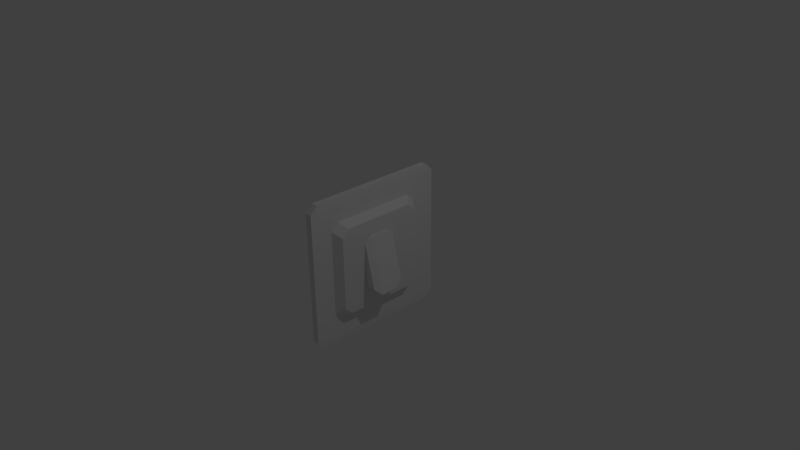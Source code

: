 # Source: LightSwitch.blend  (saved by Blender 2.66.1; exported with 4.5.12 LTS)
import bpy
from mathutils import Matrix  # noqa: F401  (used for matrix-valued properties, if any)

bpy.ops.wm.read_factory_settings(use_empty=True)
scene = bpy.context.scene
scene.name = 'Scene'

# ---- collections
col_collection_1 = bpy.data.collections.new('Collection 1'); scene.collection.children.link(col_collection_1)

# ---- materials (node trees are filled in below, after node groups)
mat_material = bpy.data.materials.new('Material')
mat_material.alpha_threshold = 0.0
mat_material.use_transparent_shadow = False
mat_material.roughness = 0.5
mat_material.line_color = (0.0, 0.0, 0.0, 1.0)

# ---- material node trees

# ---- world
world_world = bpy.data.worlds.new('World'); scene.world = world_world
world_world.color = (0.05088, 0.05088, 0.05088)
world_world.use_sun_shadow = False
world_world.sun_shadow_jitter_overblur = 0.0
world_world.cycles.sampling_method = 'MANUAL'
world_world.cycles.sample_map_resolution = 256

# ---- cameras
cam_camera = bpy.data.cameras.new('Camera')
cam_camera.clip_end = 100.0
cam_camera.lens = 35.0
cam_camera.sensor_width = 32.0
cam_camera.sensor_height = 18.0
cam_camera.ortho_scale = 7.314
cam_camera.dof.focus_distance = 0.0
cam_camera.dof.aperture_fstop = 128.0

# ---- lights
light_lamp = bpy.data.lights.new('Lamp', 'POINT')
light_lamp.transmission_factor = 0.0
light_lamp.cutoff_distance = 30.0
light_lamp.energy = 100.0
light_lamp.shadow_buffer_clip_start = 1.001
light_lamp.shadow_soft_size = 0.1
light_lamp.shadow_maximum_resolution = 0.006
light_lamp.use_absolute_resolution = True
light_lamp.cycles.use_multiple_importance_sampling = False

# ---- meshes
me_cube = bpy.data.meshes.new('Cube')
me_cube.from_pydata([(1.0, 1.0, -1.0), (1.0, -1.0, -1.0), (-1.0, -1.0, -1.0), (-1.0, 1.0, -1.0), (1.0, 1.0, 1.0), (1.0, -1.0, 1.0), (-1.0, -1.0, 1.0), (-1.0, 1.0, 1.0), (1.0, 1.0, 0.7155), (1.0, -1.0, 0.7155), (-1.0, -1.0, 0.7155), (-1.0, 1.0, 0.7155), (1.0, -0.6702, -0.6515), (1.0, -0.6702, 0.7155), (1.0, -0.6702, 1.0), (1.0, -0.6702, -1.0), (-1.0, 1.0, -0.6515), (-1.0, -1.0, -0.6515), (1.0, -1.0, -0.6515), (1.0, 1.0, -0.6515), (1.0, 0.6911, 0.7155), (-1.0, 0.6911, 0.7155), (-1.0, 0.6911, -0.6515), (1.0, 0.6911, -0.6515), (-1.0, 0.6911, 1.0), (1.0, 0.6911, 1.0), (-1.0, 0.6911, -1.0), (1.0, 0.6911, -1.0), (-1.0, -0.6702, -1.0), (-1.0, -0.6702, 1.0), (-1.0, -0.6702, -0.6515), (-1.0, -0.6702, 0.7155), (3.335, 0.6023, -0.5623), (3.335, 0.6023, 0.6263), (3.335, -0.5814, 0.6263), (3.335, -0.5814, -0.5623), (1.0, 0.4595, -1.0), (1.0, 0.4595, 1.0), (1.0, 0.4595, 0.7155), (1.0, 0.4595, -0.6515), (-1.0, 0.4595, -1.0), (-1.0, 0.4595, -0.6515), (-1.0, 0.4595, 0.7155), (-1.0, 0.4595, 1.0), (3.335, 0.4009, 0.6263), (3.335, 0.4009, -0.5623), (3.335, -0.3775, 0.2889), (-1.0, -0.4357, 0.3274), (-1.0, 0.6911, 0.3274), (1.0, 0.6911, 0.3274), (1.0, -0.4357, -0.6515), (1.0, -0.4357, 0.7155), (1.0, -0.4357, 1.0), (1.0, -0.4357, -1.0), (1.0, 1.0, 0.3274), (-1.0, -1.0, 0.3274), (-1.0, -0.6702, 0.3274), (1.0, -0.6702, 0.3274), (3.335, -0.3775, -0.5623), (3.335, -0.3775, 0.6263), (-1.0, 1.0, 0.3274), (1.0, -1.0, 0.3274), (-1.0, 0.4595, 0.3274), (3.335, 0.4009, 0.2889), (1.0, 0.6911, -0.2004), (-1.0, 0.6911, -0.2004), (1.0, -0.6702, -0.2004), (-1.0, -0.6702, -0.2004), (-1.0, -0.4357, 1.0), (-1.0, -0.4357, 0.7155), (-1.0, -0.4357, -0.6515), (-1.0, -0.4357, -1.0), (3.335, 0.6023, 0.2889), (3.335, -0.5814, 0.2889), (-1.0, -1.0, -0.2004), (1.0, -1.0, -0.2004), (1.0, 1.0, -0.2004), (3.335, -0.3775, -0.1701), (3.335, 0.4009, -0.1701), (-1.0, 0.4595, -0.2004), (3.335, 0.6023, -0.1701), (3.335, -0.5814, -0.1701), (-1.0, -0.4357, -0.2004), (-1.0, 1.0, -0.2004), (7.357, -0.3775, 0.2889), (3.606, 0.4009, 0.2889), (7.357, -0.3775, -0.1701), (3.606, 0.4009, -0.1701)], [], [(15, 1, 2, 28), (14, 29, 6, 5), (13, 14, 5, 9), (9, 5, 6, 10), (21, 24, 7, 11), (19, 0, 3, 16), (57, 13, 9, 61), (61, 9, 10, 55), (48, 21, 11, 60), (4, 8, 11, 7), (26, 22, 16, 3), (1, 18, 17, 2), (40, 41, 22, 26), (76, 19, 16, 83), (0, 19, 23, 27), (8, 4, 25, 20), (62, 42, 21, 48), (15, 12, 18, 1), (42, 43, 24, 21), (54, 8, 20, 49), (4, 7, 24, 25), (0, 27, 26, 3), (53, 15, 28, 71), (10, 6, 29, 31), (55, 10, 31, 56), (2, 17, 30, 28), (66, 12, 35, 81), (51, 13, 34, 59), (49, 20, 33, 72), (52, 68, 29, 14), (51, 52, 14, 13), (53, 50, 12, 15), (39, 23, 32, 45), (46, 59, 34, 73), (71, 70, 41, 40), (47, 69, 42, 62), (69, 68, 43, 42), (27, 36, 40, 26), (20, 38, 44, 33), (25, 24, 43, 37), (20, 25, 37, 38), (27, 23, 39, 36), (50, 39, 45, 58), (72, 33, 44, 63), (66, 57, 61, 75), (56, 31, 69, 47), (63, 44, 59, 46), (46, 77, 86, 84), (38, 37, 52, 51), (36, 53, 71, 40), (54, 76, 83, 60), (12, 50, 58, 35), (37, 43, 68, 52), (74, 55, 56, 67), (75, 61, 55, 74), (67, 56, 47, 82), (36, 39, 50, 53), (28, 30, 70, 71), (31, 29, 68, 69), (18, 75, 74, 17), (23, 64, 80, 32), (79, 62, 48, 65), (38, 51, 59, 44), (77, 46, 73, 81), (70, 82, 79, 41), (13, 57, 73, 34), (8, 54, 60, 11), (82, 47, 62, 79), (80, 72, 63, 78), (65, 48, 60, 83), (64, 49, 72, 80), (76, 54, 49, 64), (30, 67, 82, 70), (41, 79, 65, 22), (32, 80, 78, 45), (17, 74, 67, 30), (12, 66, 75, 18), (57, 66, 81, 73), (22, 65, 83, 16), (19, 76, 64, 23), (45, 78, 77, 58), (58, 77, 81, 35), (87, 85, 84, 86), (78, 63, 85, 87), (63, 46, 84, 85), (77, 78, 87, 86)])
me_cube.materials.append(mat_material)
me_cube.use_remesh_preserve_volume = False
me_cube.use_remesh_preserve_attributes = False
me_cube.use_mirror_vertex_groups = False
me_cube.update()

# ---- objects
ob_cube = bpy.data.objects.new('Cube', me_cube)
ob_lamp = bpy.data.objects.new('Lamp', light_lamp)
ob_camera = bpy.data.objects.new('Camera', cam_camera)

# ---- transforms, parenting, visibility, modifiers, constraints
ob_cube.location = (0.0, 0.0, 0.0)
ob_cube.rotation_euler = (1.571, 0.0, 0.0)
ob_cube.scale = (0.05102, 1.0, 1.0)
ob_cube.lock_rotations_4d = False
ob_cube.empty_display_type = 'ARROWS'
ob_cube.lineart.crease_threshold = 0.0
_m = ob_cube.modifiers.new('Bevel', 'BEVEL')
_m.limit_method = 'NONE'
_m.spread = 0.0
ob_lamp.location = (4.076, 1.005, 5.904)
ob_lamp.rotation_euler = (0.6503, 0.05522, 1.866)
ob_lamp.lock_rotations_4d = False
ob_lamp.empty_display_type = 'ARROWS'
ob_lamp.color = (0.0, 0.0, 0.0, 0.0)
ob_lamp.lineart.crease_threshold = 0.0
ob_camera.location = (7.481, -6.508, 5.344)
ob_camera.rotation_euler = (1.109, 0.01082, 0.8149)
ob_camera.lock_rotations_4d = False
ob_camera.empty_display_type = 'ARROWS'
ob_camera.color = (0.0, 0.0, 0.0, 0.0)
ob_camera.display_type = 'WIRE'
ob_camera.lineart.crease_threshold = 0.0

# ---- collection membership
col_collection_1.objects.link(ob_cube)
col_collection_1.objects.link(ob_lamp)
col_collection_1.objects.link(ob_camera)

# ---- scene / render settings (as saved in the file)
scene.camera = ob_camera
scene.frame_start = 1; scene.frame_end = 250; scene.frame_set(1)
scene.render.engine = 'BLENDER_EEVEE_NEXT'
scene.render.image_settings.color_mode = 'RGB'
scene.render.image_settings.compression = 90
scene.render.resolution_percentage = 50
scene.render.dither_intensity = 0.0
scene.render.bake_margin = 2
scene.cycles.use_denoising = False
scene.cycles.samples = 10
scene.cycles.sampling_pattern = 'TABULATED_SOBOL'
scene.cycles.light_sampling_threshold = 0.0
scene.cycles.use_adaptive_sampling = False
scene.cycles.use_light_tree = False
scene.cycles.blur_glossy = 0.0
scene.cycles.volume_bounces = 1
scene.cycles.pixel_filter_type = 'GAUSSIAN'
scene.cycles.sample_clamp_indirect = 0.0
scene.view_settings.view_transform = 'Standard'
bpy.context.view_layer.update()
